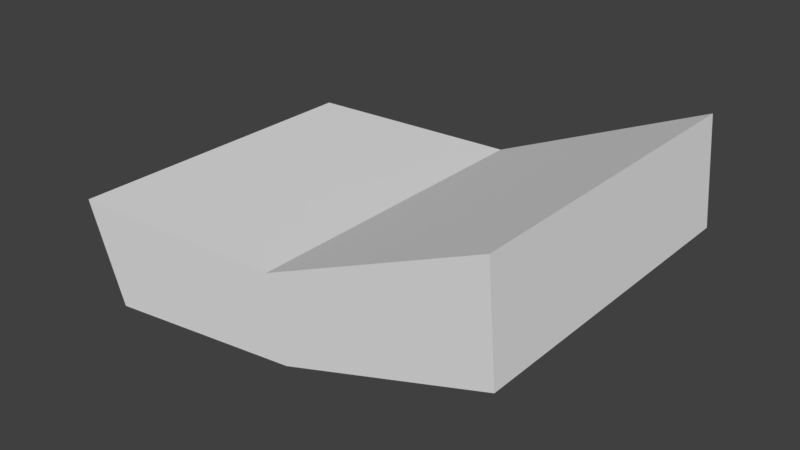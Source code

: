 # Source: Switch.blend  (saved by Blender 2.79.0; exported with 4.5.12 LTS)
import bpy
from mathutils import Matrix  # noqa: F401  (used for matrix-valued properties, if any)

bpy.ops.wm.read_factory_settings(use_empty=True)
scene = bpy.context.scene
scene.name = 'Scene'

# ---- collections
col_collection_1 = bpy.data.collections.new('Collection 1'); scene.collection.children.link(col_collection_1)

# ---- world
world_world = bpy.data.worlds.new('World'); scene.world = world_world
world_world.color = (0.05088, 0.05088, 0.05088)
world_world.use_sun_shadow = False
world_world.sun_shadow_jitter_overblur = 0.0
world_world.cycles.sampling_method = 'MANUAL'

# ---- meshes
me_cube_000 = bpy.data.meshes.new('Cube.000')
me_cube_000.from_pydata([(0.4922, -0.37, -0.04626), (0.525, -0.37, 0.195), (0.4922, 0.37, -0.04626), (0.525, 0.37, 0.195), (0.0, 0.37, -0.095), (0.0, 0.37, 0.095), (0.0, -0.37, -0.095), (0.0, -0.37, 0.095)], [], [(4, 5, 3, 2), (2, 3, 1, 0), (3, 5, 7, 1), (0, 1, 7, 6)])
_uv = me_cube_000.uv_layers.new(name='UVMap')
_uv.uv.foreach_set('vector', [1.0, 1.0, 0.8137, 0.983, 0.7666, 0.5, 1.0, 0.5512, 0.7666, 0.6715, 0.5267, 0.6715, 0.5267, 0.0, 0.7666, 0.0, 0.0, 0.0, 0.5267, 2.704e-08, 0.5267, 0.6715, 0.0, 0.6715, 1.0, 0.4488, 0.7666, 0.5, 0.8137, 0.01699, 1.0, 0.0])
me_cube_000.use_remesh_preserve_volume = False
me_cube_000.use_remesh_preserve_attributes = False
me_cube_000.use_mirror_vertex_groups = False
me_cube_000.update()

# ---- objects
ob_cube_001 = bpy.data.objects.new('Cube.001', me_cube_000)

# ---- transforms, parenting, visibility, modifiers, constraints
ob_cube_001.location = (0.0, 0.0, 0.18)
ob_cube_001.rotation_euler = (0.0, -0.2182, 0.0)
ob_cube_001.lineart.crease_threshold = 0.0
_m = ob_cube_001.modifiers.new('Mirror', 'MIRROR')

# ---- collection membership
col_collection_1.objects.link(ob_cube_001)

# ---- scene / render settings (as saved in the file)
scene.frame_start = 0; scene.frame_end = 120; scene.frame_set(0)
scene.render.engine = 'BLENDER_EEVEE_NEXT'
scene.render.resolution_percentage = 50
scene.render.dither_intensity = 0.0
scene.cycles.use_denoising = False
scene.cycles.samples = 128
scene.cycles.sampling_pattern = 'TABULATED_SOBOL'
scene.cycles.use_adaptive_sampling = False
scene.cycles.use_light_tree = False
scene.cycles.blur_glossy = 0.0
scene.cycles.sample_clamp_indirect = 0.0
scene.view_settings.view_transform = 'Standard'
bpy.context.view_layer.update()

# ---- added for rendering (the .blend has no active camera and no usable light): camera, sun
cam_auto = bpy.data.cameras.new('AutoCamera')
cam_auto.lens = 50.0
cam_auto.sensor_width = 36.0
cam_auto.clip_end = 1000.0
ob_auto_camera = bpy.data.objects.new('AutoCamera', cam_auto)
scene.collection.objects.link(ob_auto_camera)
ob_auto_camera.location = (1.29488, -1.56685, 1.27338)
ob_auto_camera.rotation_euler = (1.09748, -7.21219e-08, 0.694738)
scene.camera = ob_auto_camera
light_auto_sun = bpy.data.lights.new('AutoSun', 'SUN')
light_auto_sun.energy = 3.0
light_auto_sun.angle = 0.0523599
ob_auto_sun = bpy.data.objects.new('AutoSun', light_auto_sun)
scene.collection.objects.link(ob_auto_sun)
ob_auto_sun.rotation_euler = (0.872665, 0.174533, 0.523599)
bpy.context.view_layer.update()
